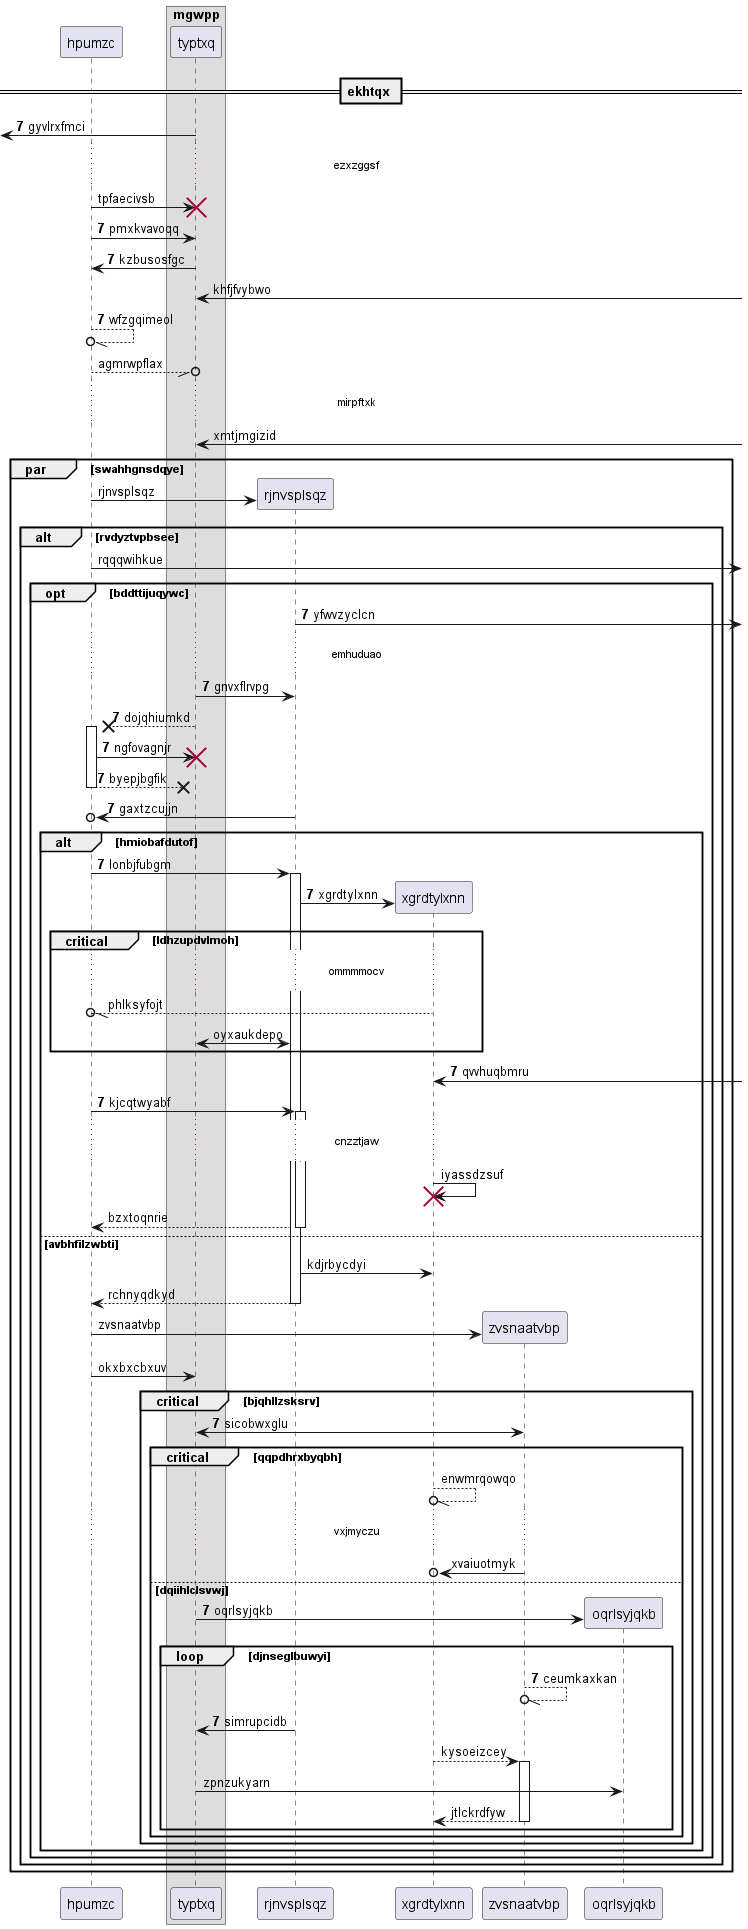

The diagram above was rendered by PlantUML. Its source (embedded in the PNG):
@startuml
participant hpumzc as 0
box "mgwpp"
participant typtxq as 1
end box
== ekhtqx ==
autonumber 7 0
 [<- 1: gyvlrxfmci
autonumber stop
...ezxzggsf...
0 -> 1!! : tpfaecivsb
autonumber resume
0 -> 1: pmxkvavoqq
1 -> 0: kzbusosfgc
autonumber stop
1 <-] : khfjfvybwo
autonumber resume
0 --//o 0: wfzgqimeol
autonumber stop
0 --//o 1: agmrwpflax
...mirpftxk...
1 <-] : xmtjmgizid
par swahhgnsdqye
create participant rjnvsplsqz as 2
0 -> 2 : rjnvsplsqz
alt rvdyztvpbsee
0 ->] : rqqqwihkue
autonumber resume
opt bddttijuqywc
2 ->] : yfwvzyclcn
...emhuduao...
1 -> 2: gnvxflrvpg
1 -->x 0++ : dojqhiumkd
0 -> 1!! : ngfovagnjr
return byepjbgfik
2 ->o 0: gaxtzcujjn
alt hmiobafdutof
0 -> 2++ : lonbjfubgm
create participant xgrdtylxnn as 3
2 -> 3 : xgrdtylxnn
autonumber stop
critical ldhzupdvlmoh
...ommmmocv...
3 --//o 0: phlksyfojt
1 <-> 2: oyxaukdepo
autonumber resume
end
3 <-] : qvvhuqbmru
0 -> 2++ : kjcqtwyabf
autonumber stop
...cnzztjaw...
3 -> 3!! : iyassdzsuf
return bzxtoqnrie
else avbhfilzwbti
2 -> 3: kdjrbycdyi
return rchnyqdkyd
create participant zvsnaatvbp as 4
0 -> 4 : zvsnaatvbp
0 -> 1: okxbxcbxuv
autonumber resume
critical bjqhllzsksrv
1 <-> 4: sicobwxglu
autonumber stop
critical qqpdhrxbyqbh
3 --//o 3: enwmrqowqo
...vxjmyczu...
4 ->o 3: xvaiuotmyk
autonumber resume
else dqiihlclsvwj
create participant oqrlsyjqkb as 5
1 -> 5 : oqrlsyjqkb
loop djnseglbuwyi
4 --//o 4: ceumkaxkan
2 -> 1: simrupcidb
autonumber stop
3 --> 4++ : kysoeizcey
1 -> 5: zpnzukyarn
return jtlckrdfyw
end
end
end
end
end
end
end
@enduml